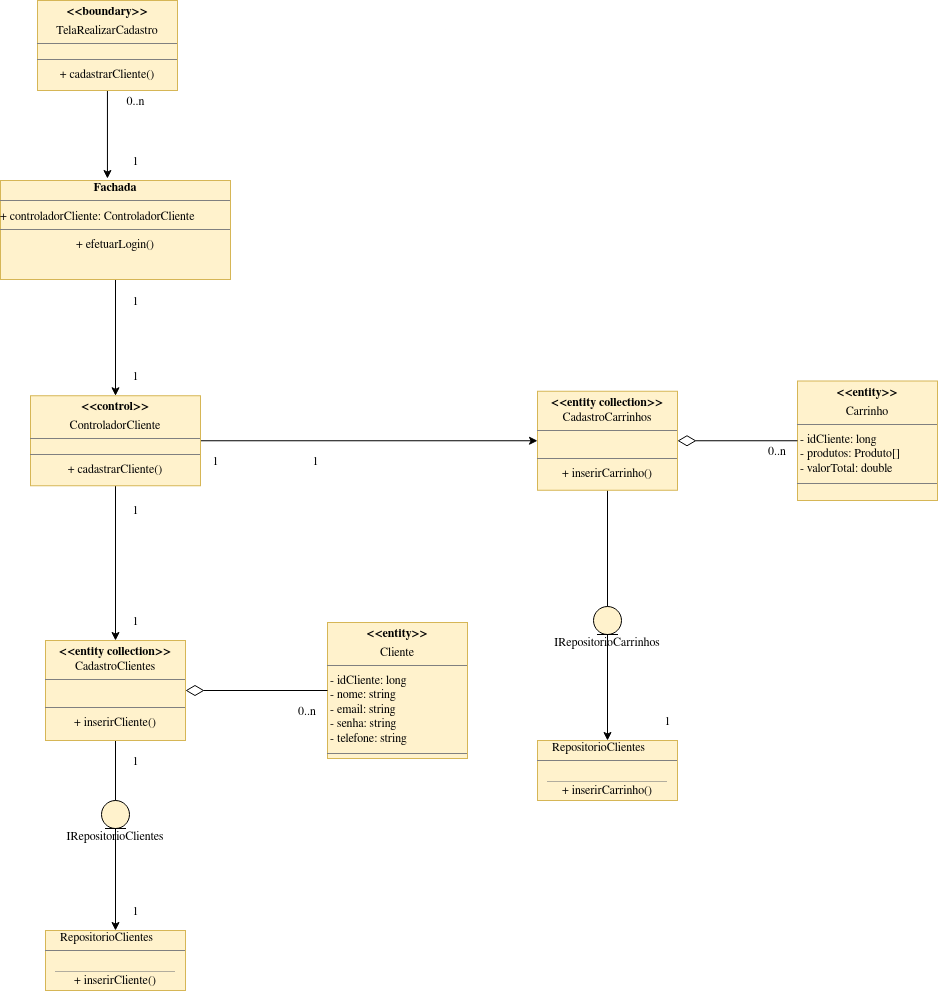

The diagram above was exported from draw.io. Its source (the exported page's mxGraphModel, read from the mxfile embedded in the PNG):
<mxGraphModel dx="988" dy="5658" grid="1" gridSize="10" guides="1" tooltips="1" connect="1" arrows="1" fold="1" page="1" pageScale="1" pageWidth="1100" pageHeight="850" math="0" shadow="0">
  <root>
    <mxCell id="hCMlda7IjFT7v4OiJ6fX-0" />
    <mxCell id="hCMlda7IjFT7v4OiJ6fX-1" parent="hCMlda7IjFT7v4OiJ6fX-0" />
    <mxCell id="N9N08RCRIw85C0jEoDWG-8" style="edgeStyle=orthogonalEdgeStyle;rounded=0;orthogonalLoop=1;jettySize=auto;html=1;entryX=0.465;entryY=-0.02;entryDx=0;entryDy=0;entryPerimeter=0;" parent="hCMlda7IjFT7v4OiJ6fX-1" source="hCMlda7IjFT7v4OiJ6fX-3" target="N9N08RCRIw85C0jEoDWG-6" edge="1">
      <mxGeometry relative="1" as="geometry" />
    </mxCell>
    <mxCell id="hCMlda7IjFT7v4OiJ6fX-3" value="&lt;p style=&quot;margin: 0px ; margin-top: 4px ; text-align: center&quot;&gt;&lt;b&gt;&amp;lt;&amp;lt;boundary&amp;gt;&amp;gt;&lt;/b&gt;&lt;/p&gt;&lt;p style=&quot;margin: 0px ; margin-top: 4px ; text-align: center&quot;&gt;TelaRealizarCadastro&lt;/p&gt;&lt;hr size=&quot;1&quot;&gt;&lt;div style=&quot;height: 2px&quot;&gt;&lt;br&gt;&lt;/div&gt;&lt;hr size=&quot;1&quot;&gt;&lt;div style=&quot;text-align: center ; height: 2px&quot;&gt;+ cadastrarCliente()&lt;/div&gt;" style="verticalAlign=top;align=left;overflow=fill;fontSize=12;fontFamily=Helvetica;html=1;fillColor=#fff2cc;strokeColor=#d6b656;" parent="hCMlda7IjFT7v4OiJ6fX-1" vertex="1">
      <mxGeometry x="190" y="-5100" width="140" height="90" as="geometry" />
    </mxCell>
    <mxCell id="NjGZSrFGmc44pdbCXUlj-0" style="edgeStyle=orthogonalEdgeStyle;rounded=0;orthogonalLoop=1;jettySize=auto;html=1;entryX=0.5;entryY=0;entryDx=0;entryDy=0;startArrow=none;startFill=0;" parent="hCMlda7IjFT7v4OiJ6fX-1" source="cL9yg0Ty4JN-DiOI3_uD-0" target="V7UPk4mRU2Yh0FTGMv6Q-0" edge="1">
      <mxGeometry relative="1" as="geometry" />
    </mxCell>
    <mxCell id="2an8qRpg_oB8Rr47wI5A-1" style="edgeStyle=orthogonalEdgeStyle;rounded=0;orthogonalLoop=1;jettySize=auto;html=1;entryX=0;entryY=0.5;entryDx=0;entryDy=0;" parent="hCMlda7IjFT7v4OiJ6fX-1" source="cL9yg0Ty4JN-DiOI3_uD-0" target="2an8qRpg_oB8Rr47wI5A-0" edge="1">
      <mxGeometry relative="1" as="geometry">
        <mxPoint x="247" y="-4655" as="targetPoint" />
      </mxGeometry>
    </mxCell>
    <mxCell id="cL9yg0Ty4JN-DiOI3_uD-0" value="&lt;p style=&quot;margin: 0px ; margin-top: 4px ; text-align: center&quot;&gt;&lt;b&gt;&amp;lt;&amp;lt;control&amp;gt;&amp;gt;&lt;/b&gt;&lt;/p&gt;&lt;p style=&quot;margin: 0px ; margin-top: 4px ; text-align: center&quot;&gt;ControladorCliente&lt;/p&gt;&lt;hr size=&quot;1&quot;&gt;&lt;div style=&quot;height: 2px&quot;&gt;&lt;br&gt;&lt;/div&gt;&lt;hr size=&quot;1&quot;&gt;&lt;div style=&quot;text-align: center ; height: 2px&quot;&gt;+ cadastrarCliente()&lt;/div&gt;" style="verticalAlign=top;align=left;overflow=fill;fontSize=12;fontFamily=Helvetica;html=1;fillColor=#fff2cc;strokeColor=#d6b656;" parent="hCMlda7IjFT7v4OiJ6fX-1" vertex="1">
      <mxGeometry x="183" y="-4704.75" width="170" height="90" as="geometry" />
    </mxCell>
    <mxCell id="SZuvIFB_0zfMuCEcLlG--2" style="edgeStyle=orthogonalEdgeStyle;rounded=0;orthogonalLoop=1;jettySize=auto;html=1;entryX=0.5;entryY=0;entryDx=0;entryDy=0;" parent="hCMlda7IjFT7v4OiJ6fX-1" source="V7UPk4mRU2Yh0FTGMv6Q-0" target="SZuvIFB_0zfMuCEcLlG--1" edge="1">
      <mxGeometry relative="1" as="geometry" />
    </mxCell>
    <mxCell id="V7UPk4mRU2Yh0FTGMv6Q-0" value="&lt;p style=&quot;margin: 0px ; margin-top: 4px ; text-align: center&quot;&gt;&lt;b&gt;&amp;lt;&amp;lt;entity collection&amp;gt;&amp;gt;&lt;/b&gt;&lt;/p&gt;&lt;div style=&quot;text-align: center&quot;&gt;CadastroClientes&lt;/div&gt;&lt;hr size=&quot;1&quot;&gt;&lt;div style=&quot;text-align: center&quot;&gt;&lt;span style=&quot;text-align: left&quot;&gt;&amp;nbsp; &amp;nbsp; &amp;nbsp; &amp;nbsp; &amp;nbsp; &amp;nbsp; &amp;nbsp;&lt;/span&gt;&lt;span style=&quot;text-align: left&quot;&gt;&#09;&lt;/span&gt;&lt;span style=&quot;text-align: left&quot;&gt;&#09;&lt;/span&gt;&lt;br&gt;&lt;/div&gt;&lt;hr size=&quot;1&quot;&gt;&lt;div style=&quot;text-align: center&quot;&gt;&lt;span&gt;+ inserirCliente()&lt;/span&gt;&lt;/div&gt;" style="verticalAlign=top;align=left;overflow=fill;fontSize=12;fontFamily=Helvetica;html=1;fillColor=#fff2cc;strokeColor=#d6b656;" parent="hCMlda7IjFT7v4OiJ6fX-1" vertex="1">
      <mxGeometry x="198" y="-4460" width="140" height="100" as="geometry" />
    </mxCell>
    <mxCell id="9FHuO4RbwOcPZMiLBLyZ-0" value="&lt;p style=&quot;margin: 0px ; margin-top: 4px ; text-align: center&quot;&gt;&lt;b&gt;&amp;lt;&amp;lt;entity&amp;gt;&amp;gt;&lt;/b&gt;&lt;/p&gt;&lt;p style=&quot;margin: 0px ; margin-top: 4px ; text-align: center&quot;&gt;Cliente&lt;/p&gt;&lt;hr size=&quot;1&quot;&gt;&lt;div&gt;&amp;nbsp;- idCliente: long&lt;br&gt;&lt;/div&gt;&lt;div&gt;&amp;nbsp;- nome: string&lt;/div&gt;&lt;div&gt;&amp;nbsp;- email: string&lt;/div&gt;&amp;nbsp;- senha: string&lt;br&gt;&amp;nbsp;- telefone: string&lt;br&gt;&lt;div style=&quot;height: 2px&quot;&gt;&lt;br&gt;&lt;/div&gt;&lt;hr size=&quot;1&quot;&gt;&lt;div style=&quot;height: 2px&quot;&gt;&lt;/div&gt;" style="verticalAlign=top;align=left;overflow=fill;fontSize=12;fontFamily=Helvetica;html=1;fillColor=#fff2cc;strokeColor=#d6b656;" parent="hCMlda7IjFT7v4OiJ6fX-1" vertex="1">
      <mxGeometry x="480" y="-4478" width="140" height="136" as="geometry" />
    </mxCell>
    <mxCell id="6rD9-iSQV27fMSYmltVS-0" style="edgeStyle=orthogonalEdgeStyle;rounded=0;orthogonalLoop=1;jettySize=auto;html=1;endArrow=diamondThin;endFill=0;endSize=16;exitX=0;exitY=0.5;exitDx=0;exitDy=0;" parent="hCMlda7IjFT7v4OiJ6fX-1" source="9FHuO4RbwOcPZMiLBLyZ-0" target="V7UPk4mRU2Yh0FTGMv6Q-0" edge="1">
      <mxGeometry relative="1" as="geometry">
        <mxPoint x="222" y="-4470.5" as="sourcePoint" />
        <mxPoint x="108" y="-4470.5" as="targetPoint" />
      </mxGeometry>
    </mxCell>
    <mxCell id="NjGZSrFGmc44pdbCXUlj-1" value="1" style="text;html=1;align=center;verticalAlign=middle;resizable=0;points=[];autosize=1;strokeColor=none;" parent="hCMlda7IjFT7v4OiJ6fX-1" vertex="1">
      <mxGeometry x="278" y="-4490" width="20" height="20" as="geometry" />
    </mxCell>
    <mxCell id="NjGZSrFGmc44pdbCXUlj-2" value="1" style="text;html=1;align=center;verticalAlign=middle;resizable=0;points=[];autosize=1;strokeColor=none;" parent="hCMlda7IjFT7v4OiJ6fX-1" vertex="1">
      <mxGeometry x="278" y="-4601" width="20" height="20" as="geometry" />
    </mxCell>
    <mxCell id="teJQ_m7bFlNuMQfNZBJz-1" value="&lt;div&gt;0..n&lt;/div&gt;" style="text;html=1;align=center;verticalAlign=middle;resizable=0;points=[];autosize=1;strokeColor=none;" parent="hCMlda7IjFT7v4OiJ6fX-1" vertex="1">
      <mxGeometry x="268" y="-5010" width="40" height="20" as="geometry" />
    </mxCell>
    <mxCell id="teJQ_m7bFlNuMQfNZBJz-2" value="1" style="text;html=1;align=center;verticalAlign=middle;resizable=0;points=[];autosize=1;strokeColor=none;" parent="hCMlda7IjFT7v4OiJ6fX-1" vertex="1">
      <mxGeometry x="278" y="-4735" width="20" height="20" as="geometry" />
    </mxCell>
    <mxCell id="5nq791gHTtwMLSxyu8pQ-8" style="edgeStyle=orthogonalEdgeStyle;rounded=0;orthogonalLoop=1;jettySize=auto;html=1;entryX=0.5;entryY=0;entryDx=0;entryDy=0;" parent="hCMlda7IjFT7v4OiJ6fX-1" source="2an8qRpg_oB8Rr47wI5A-0" target="5nq791gHTtwMLSxyu8pQ-5" edge="1">
      <mxGeometry relative="1" as="geometry" />
    </mxCell>
    <mxCell id="2an8qRpg_oB8Rr47wI5A-0" value="&lt;p style=&quot;margin: 0px ; margin-top: 4px ; text-align: center&quot;&gt;&lt;b&gt;&amp;lt;&amp;lt;entity collection&amp;gt;&amp;gt;&lt;/b&gt;&lt;/p&gt;&lt;div style=&quot;text-align: center&quot;&gt;CadastroCarrinhos&lt;/div&gt;&lt;hr size=&quot;1&quot;&gt;&lt;div style=&quot;text-align: center&quot;&gt;&lt;span style=&quot;text-align: left&quot;&gt;&amp;nbsp; &amp;nbsp; &amp;nbsp; &amp;nbsp; &amp;nbsp; &amp;nbsp; &amp;nbsp;&lt;/span&gt;&lt;span style=&quot;text-align: left&quot;&gt;&#09;&lt;/span&gt;&lt;span style=&quot;text-align: left&quot;&gt;&#09;&lt;/span&gt;&lt;br&gt;&lt;/div&gt;&lt;hr size=&quot;1&quot;&gt;&lt;div style=&quot;text-align: center&quot;&gt;&lt;span&gt;+ inserirCarrinho()&lt;/span&gt;&lt;/div&gt;&lt;div style=&quot;text-align: center&quot;&gt;&lt;br&gt;&lt;/div&gt;" style="verticalAlign=top;align=left;overflow=fill;fontSize=12;fontFamily=Helvetica;html=1;fillColor=#fff2cc;strokeColor=#d6b656;" parent="hCMlda7IjFT7v4OiJ6fX-1" vertex="1">
      <mxGeometry x="690" y="-4709.25" width="140" height="99" as="geometry" />
    </mxCell>
    <mxCell id="2an8qRpg_oB8Rr47wI5A-4" value="&lt;p style=&quot;margin: 0px ; margin-top: 4px ; text-align: center&quot;&gt;&lt;b&gt;&amp;lt;&amp;lt;entity&amp;gt;&amp;gt;&lt;/b&gt;&lt;/p&gt;&lt;p style=&quot;margin: 0px ; margin-top: 4px ; text-align: center&quot;&gt;Carrinho&lt;/p&gt;&lt;hr size=&quot;1&quot;&gt;&lt;div&gt;&amp;nbsp;- idCliente: long&lt;/div&gt;&lt;div&gt;&amp;nbsp;- produtos: Produto[]&lt;/div&gt;&amp;nbsp;- valorTotal: double&lt;br&gt;&lt;div style=&quot;height: 2px&quot;&gt;&lt;br&gt;&lt;/div&gt;&lt;hr size=&quot;1&quot;&gt;&lt;div style=&quot;height: 2px&quot;&gt;&lt;/div&gt;" style="verticalAlign=top;align=left;overflow=fill;fontSize=12;fontFamily=Helvetica;html=1;fillColor=#fff2cc;strokeColor=#d6b656;" parent="hCMlda7IjFT7v4OiJ6fX-1" vertex="1">
      <mxGeometry x="950" y="-4719.5" width="140" height="119.5" as="geometry" />
    </mxCell>
    <mxCell id="2an8qRpg_oB8Rr47wI5A-5" style="edgeStyle=orthogonalEdgeStyle;rounded=0;orthogonalLoop=1;jettySize=auto;html=1;endArrow=diamondThin;endFill=0;endSize=16;exitX=0;exitY=0.5;exitDx=0;exitDy=0;entryX=1;entryY=0.5;entryDx=0;entryDy=0;" parent="hCMlda7IjFT7v4OiJ6fX-1" source="2an8qRpg_oB8Rr47wI5A-4" target="2an8qRpg_oB8Rr47wI5A-0" edge="1">
      <mxGeometry relative="1" as="geometry">
        <mxPoint x="698" y="-4740" as="sourcePoint" />
        <mxPoint x="558" y="-4740" as="targetPoint" />
      </mxGeometry>
    </mxCell>
    <mxCell id="nI_dGr-17Qrm8t3CPeGh-0" value="0..n" style="text;html=1;strokeColor=none;fillColor=none;align=center;verticalAlign=middle;whiteSpace=wrap;rounded=0;" parent="hCMlda7IjFT7v4OiJ6fX-1" vertex="1">
      <mxGeometry x="910" y="-4660" width="40" height="20" as="geometry" />
    </mxCell>
    <mxCell id="nI_dGr-17Qrm8t3CPeGh-1" value="0..n" style="text;html=1;strokeColor=none;fillColor=none;align=center;verticalAlign=middle;whiteSpace=wrap;rounded=0;" parent="hCMlda7IjFT7v4OiJ6fX-1" vertex="1">
      <mxGeometry x="440" y="-4400" width="40" height="20" as="geometry" />
    </mxCell>
    <mxCell id="nI_dGr-17Qrm8t3CPeGh-2" value="1" style="text;html=1;align=center;verticalAlign=middle;resizable=0;points=[];autosize=1;strokeColor=none;" parent="hCMlda7IjFT7v4OiJ6fX-1" vertex="1">
      <mxGeometry x="358" y="-4650" width="20" height="20" as="geometry" />
    </mxCell>
    <mxCell id="nI_dGr-17Qrm8t3CPeGh-3" value="1" style="text;html=1;align=center;verticalAlign=middle;resizable=0;points=[];autosize=1;strokeColor=none;" parent="hCMlda7IjFT7v4OiJ6fX-1" vertex="1">
      <mxGeometry x="458" y="-4650" width="20" height="20" as="geometry" />
    </mxCell>
    <mxCell id="N9N08RCRIw85C0jEoDWG-9" style="edgeStyle=orthogonalEdgeStyle;rounded=0;orthogonalLoop=1;jettySize=auto;html=1;entryX=0.5;entryY=0;entryDx=0;entryDy=0;" parent="hCMlda7IjFT7v4OiJ6fX-1" source="N9N08RCRIw85C0jEoDWG-6" target="cL9yg0Ty4JN-DiOI3_uD-0" edge="1">
      <mxGeometry relative="1" as="geometry" />
    </mxCell>
    <mxCell id="N9N08RCRIw85C0jEoDWG-6" value="&lt;div align=&quot;center&quot;&gt;&lt;b&gt;Fachada&lt;/b&gt;&lt;/div&gt;&lt;hr size=&quot;1&quot;&gt;&lt;div&gt;&lt;span style=&quot;text-align: left&quot;&gt;+ controladorCliente: ControladorCliente&amp;nbsp; &amp;nbsp; &amp;nbsp; &amp;nbsp; &amp;nbsp; &amp;nbsp; &amp;nbsp;&lt;/span&gt;&lt;span style=&quot;text-align: left&quot;&gt;&#09;&lt;/span&gt;&lt;span style=&quot;text-align: left&quot;&gt;&#09;&lt;/span&gt;&lt;/div&gt;&lt;hr size=&quot;1&quot;&gt;&lt;div style=&quot;text-align: center&quot;&gt;&lt;span&gt;+ efetuarLogin()&lt;/span&gt;&lt;/div&gt;&lt;div style=&quot;text-align: center&quot;&gt;&lt;br&gt;&lt;/div&gt;" style="verticalAlign=top;align=left;overflow=fill;fontSize=12;fontFamily=Helvetica;html=1;fillColor=#fff2cc;strokeColor=#d6b656;" parent="hCMlda7IjFT7v4OiJ6fX-1" vertex="1">
      <mxGeometry x="153" y="-4920" width="230" height="99" as="geometry" />
    </mxCell>
    <mxCell id="SZuvIFB_0zfMuCEcLlG--1" value="&amp;nbsp;&amp;nbsp;&amp;nbsp;&amp;nbsp; RepositorioClientes&lt;hr size=&quot;1&quot;&gt;&lt;div style=&quot;text-align: center&quot;&gt;&lt;span style=&quot;text-align: left&quot;&gt;&lt;font color=&quot;#808080&quot;&gt;____________________&lt;/font&gt;&lt;br&gt;&lt;/span&gt;&lt;/div&gt;&lt;div style=&quot;text-align: center&quot;&gt;&lt;span style=&quot;text-align: left&quot;&gt;+ inserirCliente()&lt;br&gt;&lt;/span&gt;&lt;/div&gt;&lt;hr size=&quot;1&quot;&gt;" style="verticalAlign=top;align=left;overflow=fill;fontSize=12;fontFamily=Helvetica;html=1;fillColor=#fff2cc;strokeColor=#d6b656;" parent="hCMlda7IjFT7v4OiJ6fX-1" vertex="1">
      <mxGeometry x="198" y="-4170" width="140" height="60" as="geometry" />
    </mxCell>
    <mxCell id="5nq791gHTtwMLSxyu8pQ-0" value="1" style="text;html=1;align=center;verticalAlign=middle;resizable=0;points=[];autosize=1;strokeColor=none;" parent="hCMlda7IjFT7v4OiJ6fX-1" vertex="1">
      <mxGeometry x="278" y="-4200" width="20" height="20" as="geometry" />
    </mxCell>
    <mxCell id="5nq791gHTtwMLSxyu8pQ-1" value="1" style="text;html=1;align=center;verticalAlign=middle;resizable=0;points=[];autosize=1;strokeColor=none;" parent="hCMlda7IjFT7v4OiJ6fX-1" vertex="1">
      <mxGeometry x="278" y="-4350" width="20" height="20" as="geometry" />
    </mxCell>
    <mxCell id="5nq791gHTtwMLSxyu8pQ-2" value="1" style="text;html=1;align=center;verticalAlign=middle;resizable=0;points=[];autosize=1;strokeColor=none;" parent="hCMlda7IjFT7v4OiJ6fX-1" vertex="1">
      <mxGeometry x="278" y="-4810" width="20" height="20" as="geometry" />
    </mxCell>
    <mxCell id="5nq791gHTtwMLSxyu8pQ-3" value="1" style="text;html=1;align=center;verticalAlign=middle;resizable=0;points=[];autosize=1;strokeColor=none;" parent="hCMlda7IjFT7v4OiJ6fX-1" vertex="1">
      <mxGeometry x="278" y="-4950" width="20" height="20" as="geometry" />
    </mxCell>
    <mxCell id="5nq791gHTtwMLSxyu8pQ-4" value="&lt;div&gt;&lt;br&gt;&lt;/div&gt;&lt;div&gt;&lt;br&gt;&lt;/div&gt;&lt;div&gt;&lt;br&gt;&lt;/div&gt;&lt;div&gt;IRepositorioClientes&lt;/div&gt;" style="ellipse;shape=umlEntity;whiteSpace=wrap;html=1;fillColor=#FFF2CC;" parent="hCMlda7IjFT7v4OiJ6fX-1" vertex="1">
      <mxGeometry x="254" y="-4300" width="28" height="28" as="geometry" />
    </mxCell>
    <mxCell id="5nq791gHTtwMLSxyu8pQ-5" value="&amp;nbsp;&amp;nbsp;&amp;nbsp;&amp;nbsp; RepositorioClientes&lt;hr size=&quot;1&quot;&gt;&lt;div style=&quot;text-align: center&quot;&gt;&lt;font color=&quot;#808080&quot;&gt;&lt;span style=&quot;text-align: left&quot;&gt;&lt;/span&gt;&lt;span style=&quot;text-align: left&quot;&gt;____________________&lt;/span&gt;&lt;/font&gt;&lt;/div&gt;&lt;div style=&quot;text-align: center&quot;&gt;&lt;span style=&quot;text-align: left&quot;&gt;+ inserirCarrinho()&lt;br&gt;&lt;/span&gt;&lt;/div&gt;&lt;hr size=&quot;1&quot;&gt;" style="verticalAlign=top;align=left;overflow=fill;fontSize=12;fontFamily=Helvetica;html=1;fillColor=#fff2cc;strokeColor=#d6b656;" parent="hCMlda7IjFT7v4OiJ6fX-1" vertex="1">
      <mxGeometry x="690" y="-4360" width="140" height="60" as="geometry" />
    </mxCell>
    <mxCell id="5nq791gHTtwMLSxyu8pQ-6" value="1" style="text;html=1;align=center;verticalAlign=middle;resizable=0;points=[];autosize=1;strokeColor=none;" parent="hCMlda7IjFT7v4OiJ6fX-1" vertex="1">
      <mxGeometry x="810" y="-4390" width="20" height="20" as="geometry" />
    </mxCell>
    <mxCell id="5nq791gHTtwMLSxyu8pQ-7" value="&lt;div&gt;&lt;br&gt;&lt;/div&gt;&lt;div&gt;&lt;br&gt;&lt;/div&gt;&lt;div&gt;&lt;br&gt;&lt;/div&gt;&lt;div&gt;IRepositorioCarrinhos&lt;/div&gt;" style="ellipse;shape=umlEntity;whiteSpace=wrap;html=1;fillColor=#FFF2CC;" parent="hCMlda7IjFT7v4OiJ6fX-1" vertex="1">
      <mxGeometry x="746" y="-4494" width="28" height="28" as="geometry" />
    </mxCell>
  </root>
</mxGraphModel>